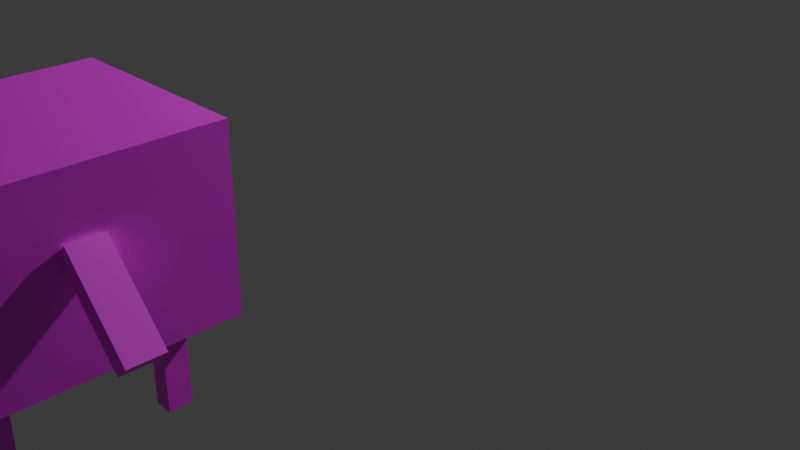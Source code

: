 # Source: enemy.blend  (saved by Blender 4.4.32; exported with 4.5.12 LTS)
import bpy
from mathutils import Matrix  # noqa: F401  (used for matrix-valued properties, if any)

bpy.ops.wm.read_factory_settings(use_empty=True)
scene = bpy.context.scene
scene.name = 'Scene'

# ---- collections
col_collection = bpy.data.collections.new('Collection'); scene.collection.children.link(col_collection)

# ---- images (referenced by path relative to the original .blend; pixels are not part of the script)
import os
ASSET_DIR = os.environ.get("B2B_ASSET_DIR", "")  # directory of the original .blend (textures are referenced by path, not embedded)
HERE = os.path.dirname(os.path.abspath(__file__))  # packed textures are extracted next to this script under _unpacked/

def load_image(name, relpath, width, height, colorspace="sRGB"):
    """Load a texture the original file referenced (path relative to the .blend, or extracted next to this script)."""
    p = next((c for c in (os.path.join(HERE, relpath), os.path.join(ASSET_DIR, relpath)) if relpath and os.path.exists(c)), "")
    if p:
        img = bpy.data.images.load(p, check_existing=True)
        img.name = name
    else:  # same state as the original file: an image datablock whose file is absent (Cycles renders it pink)
        img = bpy.data.images.new(name, width, height)
        img.source = "FILE"
        img.filepath = "//" + (relpath or name)
    img.colorspace_settings.name = colorspace
    return img
img_blend_png = load_image('ゲーム敵.blend.png', 'ゲーム敵.blend.png', 1024, 1024, 'sRGB')

# ---- materials (node trees are filled in below, after node groups)
mat_x = bpy.data.materials.new('マテリアル')

# ---- material node trees
mat_x.use_nodes = True; mat_x.node_tree.nodes.clear()
_N = mat_x.node_tree.nodes; _L = mat_x.node_tree.links
n0 = _N.new('ShaderNodeBsdfPrincipled'); n0.name = 'プリンシプルBSDF'; n0.location = (-200, 100)
n1 = _N.new('ShaderNodeOutputMaterial'); n1.name = 'マテリアル出力'; n1.location = (200, 100)
n2 = _N.new('ShaderNodeTexImage'); n2.name = '画像テクスチャ'; n2.location = (-490, 75)
n2.image = img_blend_png
_L.new(n0.outputs[0], n1.inputs[0])
_L.new(n2.outputs[0], n0.inputs[0])
n1.is_active_output = True

# ---- world
world_world = bpy.data.worlds.new('World'); scene.world = world_world
world_world.use_nodes = True; world_world.node_tree.nodes.clear()
_N = world_world.node_tree.nodes; _L = world_world.node_tree.links
n0 = _N.new('ShaderNodeOutputWorld'); n0.name = 'World Output'; n0.location = (300, 300)
n1 = _N.new('ShaderNodeBackground'); n1.name = 'Background'; n1.location = (10, 300)
n1.inputs[0].default_value = (0.05088, 0.05088, 0.05088, 1.0)
_L.new(n1.outputs[0], n0.inputs[0])
n0.is_active_output = True
world_world.color = (0.05088, 0.05088, 0.05088)
world_world.sun_shadow_jitter_overblur = 0.0

# ---- cameras
cam_camera = bpy.data.cameras.new('Camera')
cam_camera.clip_end = 100.0
cam_camera.ortho_scale = 7.314

# ---- lights
light_light = bpy.data.lights.new('Light', 'POINT')
light_light.energy = 1000.0
light_light.shadow_soft_size = 0.1

# ---- meshes
me_011 = bpy.data.meshes.new('立方体.011')
me_011.from_pydata([(1.694, -4.01, 1.855), (1.694, -4.01, 2.983), (1.694, -5.709, 1.855), (1.694, -5.709, 2.983), (3.023, -4.01, 1.855), (3.023, -4.01, 2.983), (3.023, -5.709, 1.855), (3.023, -5.709, 2.983), (2.672, -4.381, 1.273), (2.672, -4.381, 1.899), (2.672, -4.23, 1.273), (2.672, -4.23, 1.899), (2.792, -4.381, 1.273), (2.792, -4.381, 1.899), (2.792, -4.23, 1.273), (2.792, -4.23, 1.899), (1.833, -4.397, 1.283), (1.833, -4.397, 1.958), (1.833, -4.255, 1.283), (1.833, -4.255, 1.958), (1.977, -4.397, 1.283), (1.977, -4.397, 1.958), (1.977, -4.255, 1.283), (1.977, -4.255, 1.958), (1.689, -4.905, 2.585), (1.756, -4.915, 2.486), (1.082, -4.871, 2.17), (1.148, -4.882, 2.072), (1.681, -5.001, 2.589), (1.747, -5.012, 2.491), (1.074, -4.968, 2.175), (1.14, -4.978, 2.077), (3.052, -4.743, 2.623), (2.969, -4.743, 2.545), (3.052, -4.967, 2.623), (2.969, -4.967, 2.545), (3.492, -4.743, 2.161), (3.409, -4.743, 2.082), (3.492, -4.967, 2.161), (3.409, -4.967, 2.082), (1.841, -5.434, 1.247), (1.841, -5.434, 2.018), (1.841, -5.272, 1.247), (1.841, -5.272, 2.018), (1.968, -5.434, 1.247), (1.968, -5.434, 2.018), (1.968, -5.272, 1.247), (1.968, -5.272, 2.018), (2.658, -5.448, 1.288), (2.658, -5.448, 1.895), (2.658, -5.261, 1.288), (2.658, -5.261, 1.895), (2.807, -5.448, 1.288), (2.807, -5.448, 1.895), (2.807, -5.261, 1.288), (2.807, -5.261, 1.895)], [], [(0, 1, 3, 2), (2, 3, 7, 6), (6, 7, 5, 4), (4, 5, 1, 0), (2, 6, 4, 0), (7, 3, 1, 5), (8, 9, 11, 10), (10, 11, 15, 14), (14, 15, 13, 12), (12, 13, 9, 8), (10, 14, 12, 8), (15, 11, 9, 13), (16, 17, 19, 18), (18, 19, 23, 22), (22, 23, 21, 20), (20, 21, 17, 16), (18, 22, 20, 16), (23, 19, 17, 21), (24, 25, 27, 26), (26, 27, 31, 30), (30, 31, 29, 28), (28, 29, 25, 24), (26, 30, 28, 24), (31, 27, 25, 29), (32, 33, 35, 34), (34, 35, 39, 38), (38, 39, 37, 36), (36, 37, 33, 32), (34, 38, 36, 32), (39, 35, 33, 37), (40, 41, 43, 42), (42, 43, 47, 46), (46, 47, 45, 44), (44, 45, 41, 40), (42, 46, 44, 40), (47, 43, 41, 45), (48, 49, 51, 50), (50, 51, 55, 54), (54, 55, 53, 52), (52, 53, 49, 48), (50, 54, 52, 48), (55, 51, 49, 53)])
_uv = me_011.uv_layers.new(name='UVマップ')
_uv.uv.foreach_set('vector', [0.2514, 0.001138, 0.5011, 0.001138, 0.5011, 0.2508, 0.2514, 0.2508, 0.2514, 0.2508, 0.5011, 0.2508, 0.5011, 0.5005, 0.2514, 0.5005, 0.2514, 0.5005, 0.5011, 0.5005, 0.5011, 0.7501, 0.2514, 0.7501, 0.2514, 0.7501, 0.5011, 0.7501, 0.5011, 0.9998, 0.2514, 0.9998, 0.001763, 0.5005, 0.2514, 0.5005, 0.2514, 0.7501, 0.001763, 0.7501, 0.5011, 0.5005, 0.7508, 0.5005, 0.7508, 0.7501, 0.5011, 0.7501, 0.04558, 0.3148, 0.09096, 0.3148, 0.09096, 0.3601, 0.04558, 0.3601, 0.04558, 0.3601, 0.09096, 0.3601, 0.09096, 0.4055, 0.04558, 0.4055, 0.04558, 0.4055, 0.09096, 0.4055, 0.09096, 0.4509, 0.04558, 0.4509, 0.04558, 0.4509, 0.09096, 0.4509, 0.09096, 0.4963, 0.04558, 0.4963, 0.0001986, 0.4055, 0.04558, 0.4055, 0.04558, 0.4509, 0.0001986, 0.4509, 0.09096, 0.4055, 0.1363, 0.4055, 0.1363, 0.4509, 0.09096, 0.4509, 0.552, 0.206, 0.6005, 0.206, 0.6005, 0.2545, 0.552, 0.2545, 0.552, 0.2545, 0.6005, 0.2545, 0.6005, 0.3029, 0.552, 0.3029, 0.552, 0.3029, 0.6005, 0.3029, 0.6005, 0.3514, 0.552, 0.3514, 0.552, 0.3514, 0.6005, 0.3514, 0.6005, 0.3999, 0.552, 0.3999, 0.5035, 0.3029, 0.552, 0.3029, 0.552, 0.3514, 0.5035, 0.3514, 0.6005, 0.3029, 0.649, 0.3029, 0.649, 0.3514, 0.6005, 0.3514, 0.6515, 0.1559, 0.6948, 0.1559, 0.6948, 0.1992, 0.6515, 0.1992, 0.6515, 0.1992, 0.6948, 0.1992, 0.6948, 0.2425, 0.6515, 0.2425, 0.6515, 0.2425, 0.6948, 0.2425, 0.6948, 0.2858, 0.6515, 0.2858, 0.6515, 0.2858, 0.6948, 0.2858, 0.6948, 0.329, 0.6515, 0.329, 0.6082, 0.2425, 0.6515, 0.2425, 0.6515, 0.2858, 0.6082, 0.2858, 0.6948, 0.2425, 0.738, 0.2425, 0.738, 0.2858, 0.6948, 0.2858, 0.108, 0.1577, 0.1594, 0.1577, 0.1594, 0.2092, 0.108, 0.2092, 0.108, 0.2092, 0.1594, 0.2092, 0.1594, 0.2607, 0.108, 0.2607, 0.108, 0.2607, 0.1594, 0.2607, 0.1594, 0.3121, 0.108, 0.3121, 0.108, 0.3121, 0.1594, 0.3121, 0.1594, 0.3636, 0.108, 0.3636, 0.0565, 0.2607, 0.108, 0.2607, 0.108, 0.3121, 0.0565, 0.3121, 0.1594, 0.2607, 0.2109, 0.2607, 0.2109, 0.3121, 0.1594, 0.3121, 0.05283, 0.0002251, 0.1046, 0.0002251, 0.1046, 0.05198, 0.05283, 0.05198, 0.05283, 0.05198, 0.1046, 0.05198, 0.1046, 0.1037, 0.05283, 0.1037, 0.05283, 0.1037, 0.1046, 0.1037, 0.1046, 0.1555, 0.05283, 0.1555, 0.05283, 0.1555, 0.1046, 0.1555, 0.1046, 0.2072, 0.05283, 0.2072, 0.001078, 0.1037, 0.05283, 0.1037, 0.05283, 0.1555, 0.001078, 0.1555, 0.1046, 0.1037, 0.1563, 0.1037, 0.1563, 0.1555, 0.1046, 0.1555, 0.5534, 0.001627, 0.6039, 0.001627, 0.6039, 0.05212, 0.5534, 0.05212, 0.5534, 0.05212, 0.6039, 0.05212, 0.6039, 0.1026, 0.5534, 0.1026, 0.5534, 0.1026, 0.6039, 0.1026, 0.6039, 0.1531, 0.5534, 0.1531, 0.5534, 0.1531, 0.6039, 0.1531, 0.6039, 0.2036, 0.5534, 0.2036, 0.5029, 0.1026, 0.5534, 0.1026, 0.5534, 0.1531, 0.5029, 0.1531, 0.6039, 0.1026, 0.6544, 0.1026, 0.6544, 0.1531, 0.6039, 0.1531])
me_011.materials.append(mat_x)
me_011.update()

# ---- objects
ob_light = bpy.data.objects.new('Light', light_light)
ob_camera = bpy.data.objects.new('Camera', cam_camera)
ob_002 = bpy.data.objects.new('立方体.002', me_011)

# ---- transforms, parenting, visibility, modifiers, constraints
ob_light.location = (4.076, 1.005, 5.904)
ob_light.rotation_euler = (0.6503, 0.05522, 1.866)
ob_light.lock_rotations_4d = False
ob_light.empty_display_type = 'ARROWS'
ob_light.color = (0.0, 0.0, 0.0, 0.0)
ob_light.lineart.crease_threshold = 0.0
ob_camera.location = (7.359, -6.926, 4.958)
ob_camera.rotation_euler = (1.109, 0.0, 0.8149)
ob_camera.lock_rotations_4d = False
ob_camera.empty_display_type = 'ARROWS'
ob_camera.color = (0.0, 0.0, 0.0, 0.0)
ob_camera.display_type = 'WIRE'
ob_camera.lineart.crease_threshold = 0.0
ob_002.location = (0.0, 0.0, 0.0)

# ---- collection membership
col_collection.objects.link(ob_light)
col_collection.objects.link(ob_camera)
col_collection.objects.link(ob_002)

# ---- scene / render settings (as saved in the file)
scene.camera = ob_camera
scene.frame_start = 1; scene.frame_end = 250; scene.frame_set(1)
scene.render.engine = 'BLENDER_EEVEE_NEXT'
scene.render.bake_bias = 0.0
scene.render.bake_samples = 0
bpy.context.view_layer.update()
